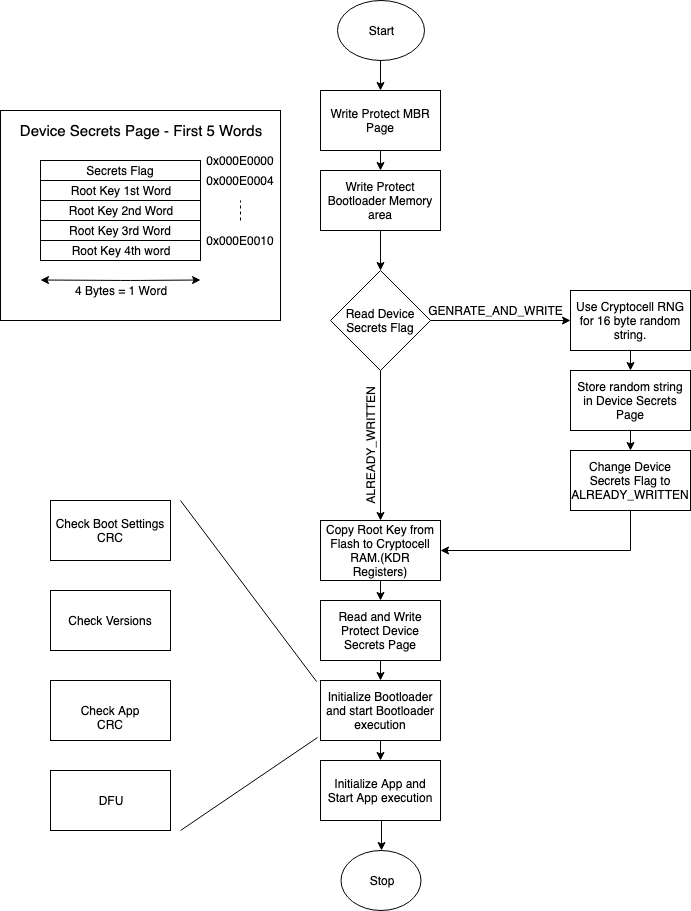

The diagram above was exported from draw.io. Its source (the exported page's mxGraphModel, read from the mxfile embedded in the PNG):
<mxGraphModel dx="1186" dy="736" grid="1" gridSize="10" guides="1" tooltips="1" connect="1" arrows="1" fold="1" page="1" pageScale="1" pageWidth="827" pageHeight="1169" math="0" shadow="0">
  <root>
    <mxCell id="0" />
    <mxCell id="1" parent="0" />
    <mxCell id="1zSv0hCTSPnpiNo1tn0u-68" value="" style="rounded=0;whiteSpace=wrap;html=1;" vertex="1" parent="1">
      <mxGeometry x="40" y="280" width="280" height="210" as="geometry" />
    </mxCell>
    <mxCell id="1zSv0hCTSPnpiNo1tn0u-25" style="edgeStyle=orthogonalEdgeStyle;rounded=0;orthogonalLoop=1;jettySize=auto;html=1;exitX=0.5;exitY=1;exitDx=0;exitDy=0;entryX=0.5;entryY=0;entryDx=0;entryDy=0;" edge="1" parent="1" source="1zSv0hCTSPnpiNo1tn0u-2" target="1zSv0hCTSPnpiNo1tn0u-3">
      <mxGeometry relative="1" as="geometry" />
    </mxCell>
    <mxCell id="1zSv0hCTSPnpiNo1tn0u-2" value="Start" style="ellipse;whiteSpace=wrap;html=1;" vertex="1" parent="1">
      <mxGeometry x="377" y="170" width="87" height="60" as="geometry" />
    </mxCell>
    <mxCell id="1zSv0hCTSPnpiNo1tn0u-17" style="edgeStyle=orthogonalEdgeStyle;rounded=0;orthogonalLoop=1;jettySize=auto;html=1;exitX=0.5;exitY=1;exitDx=0;exitDy=0;entryX=0.5;entryY=0;entryDx=0;entryDy=0;" edge="1" parent="1" source="1zSv0hCTSPnpiNo1tn0u-3" target="1zSv0hCTSPnpiNo1tn0u-4">
      <mxGeometry relative="1" as="geometry" />
    </mxCell>
    <mxCell id="1zSv0hCTSPnpiNo1tn0u-3" value="Write Protect MBR Page" style="rounded=0;whiteSpace=wrap;html=1;" vertex="1" parent="1">
      <mxGeometry x="360" y="260" width="120" height="60" as="geometry" />
    </mxCell>
    <mxCell id="1zSv0hCTSPnpiNo1tn0u-16" style="edgeStyle=orthogonalEdgeStyle;rounded=0;orthogonalLoop=1;jettySize=auto;html=1;exitX=0.5;exitY=1;exitDx=0;exitDy=0;entryX=0.5;entryY=0;entryDx=0;entryDy=0;" edge="1" parent="1" source="1zSv0hCTSPnpiNo1tn0u-4" target="1zSv0hCTSPnpiNo1tn0u-6">
      <mxGeometry relative="1" as="geometry" />
    </mxCell>
    <mxCell id="1zSv0hCTSPnpiNo1tn0u-4" value="Write Protect Bootloader Memory area" style="rounded=0;whiteSpace=wrap;html=1;" vertex="1" parent="1">
      <mxGeometry x="360" y="340" width="120" height="60" as="geometry" />
    </mxCell>
    <mxCell id="1zSv0hCTSPnpiNo1tn0u-11" style="edgeStyle=orthogonalEdgeStyle;rounded=0;orthogonalLoop=1;jettySize=auto;html=1;exitX=0.5;exitY=1;exitDx=0;exitDy=0;entryX=0.5;entryY=0;entryDx=0;entryDy=0;" edge="1" parent="1" source="1zSv0hCTSPnpiNo1tn0u-6" target="1zSv0hCTSPnpiNo1tn0u-7">
      <mxGeometry relative="1" as="geometry" />
    </mxCell>
    <mxCell id="1zSv0hCTSPnpiNo1tn0u-12" style="edgeStyle=orthogonalEdgeStyle;rounded=0;orthogonalLoop=1;jettySize=auto;html=1;entryX=0;entryY=0.5;entryDx=0;entryDy=0;" edge="1" parent="1" source="1zSv0hCTSPnpiNo1tn0u-6" target="1zSv0hCTSPnpiNo1tn0u-8">
      <mxGeometry relative="1" as="geometry" />
    </mxCell>
    <mxCell id="1zSv0hCTSPnpiNo1tn0u-6" value="Read Device Secrets Flag" style="rhombus;whiteSpace=wrap;html=1;" vertex="1" parent="1">
      <mxGeometry x="370" y="440" width="100" height="100" as="geometry" />
    </mxCell>
    <mxCell id="1zSv0hCTSPnpiNo1tn0u-40" style="edgeStyle=orthogonalEdgeStyle;rounded=0;orthogonalLoop=1;jettySize=auto;html=1;exitX=0.5;exitY=1;exitDx=0;exitDy=0;entryX=0.5;entryY=0;entryDx=0;entryDy=0;startArrow=none;startFill=0;endArrow=classic;endFill=1;" edge="1" parent="1" source="1zSv0hCTSPnpiNo1tn0u-7" target="1zSv0hCTSPnpiNo1tn0u-23">
      <mxGeometry relative="1" as="geometry" />
    </mxCell>
    <mxCell id="1zSv0hCTSPnpiNo1tn0u-7" value="Copy Root Key from Flash to Cryptocell RAM.(KDR Registers)" style="rounded=0;whiteSpace=wrap;html=1;" vertex="1" parent="1">
      <mxGeometry x="360" y="690" width="120" height="60" as="geometry" />
    </mxCell>
    <mxCell id="1zSv0hCTSPnpiNo1tn0u-13" style="edgeStyle=orthogonalEdgeStyle;rounded=0;orthogonalLoop=1;jettySize=auto;html=1;exitX=0.5;exitY=1;exitDx=0;exitDy=0;entryX=0.5;entryY=0;entryDx=0;entryDy=0;" edge="1" parent="1" source="1zSv0hCTSPnpiNo1tn0u-8" target="1zSv0hCTSPnpiNo1tn0u-9">
      <mxGeometry relative="1" as="geometry" />
    </mxCell>
    <mxCell id="1zSv0hCTSPnpiNo1tn0u-8" value="Use Cryptocell RNG for 16 byte random string." style="rounded=0;whiteSpace=wrap;html=1;" vertex="1" parent="1">
      <mxGeometry x="610" y="460" width="120" height="60" as="geometry" />
    </mxCell>
    <mxCell id="1zSv0hCTSPnpiNo1tn0u-14" style="edgeStyle=orthogonalEdgeStyle;rounded=0;orthogonalLoop=1;jettySize=auto;html=1;exitX=0.5;exitY=1;exitDx=0;exitDy=0;entryX=0.5;entryY=0;entryDx=0;entryDy=0;" edge="1" parent="1" source="1zSv0hCTSPnpiNo1tn0u-9" target="1zSv0hCTSPnpiNo1tn0u-10">
      <mxGeometry relative="1" as="geometry" />
    </mxCell>
    <mxCell id="1zSv0hCTSPnpiNo1tn0u-9" value="Store random string in Device Secrets Page" style="rounded=0;whiteSpace=wrap;html=1;" vertex="1" parent="1">
      <mxGeometry x="610" y="540" width="120" height="60" as="geometry" />
    </mxCell>
    <mxCell id="1zSv0hCTSPnpiNo1tn0u-15" style="edgeStyle=orthogonalEdgeStyle;rounded=0;orthogonalLoop=1;jettySize=auto;html=1;exitX=0.5;exitY=1;exitDx=0;exitDy=0;entryX=1;entryY=0.5;entryDx=0;entryDy=0;" edge="1" parent="1" source="1zSv0hCTSPnpiNo1tn0u-10" target="1zSv0hCTSPnpiNo1tn0u-7">
      <mxGeometry relative="1" as="geometry" />
    </mxCell>
    <mxCell id="1zSv0hCTSPnpiNo1tn0u-10" value="Change Device Secrets Flag to&lt;br&gt;ALREADY_WRITTEN" style="rounded=0;whiteSpace=wrap;html=1;" vertex="1" parent="1">
      <mxGeometry x="610" y="620" width="120" height="60" as="geometry" />
    </mxCell>
    <mxCell id="1zSv0hCTSPnpiNo1tn0u-20" value="GENRATE_AND_WRITE" style="text;html=1;strokeColor=none;fillColor=none;align=center;verticalAlign=middle;whiteSpace=wrap;rounded=0;" vertex="1" parent="1">
      <mxGeometry x="510" y="470" width="50" height="20" as="geometry" />
    </mxCell>
    <mxCell id="1zSv0hCTSPnpiNo1tn0u-21" value="ALREADY_WRITTEN" style="text;html=1;strokeColor=none;fillColor=none;align=center;verticalAlign=middle;whiteSpace=wrap;rounded=0;rotation=-90;" vertex="1" parent="1">
      <mxGeometry x="390" y="605" width="40" height="20" as="geometry" />
    </mxCell>
    <mxCell id="1zSv0hCTSPnpiNo1tn0u-30" style="edgeStyle=orthogonalEdgeStyle;rounded=0;orthogonalLoop=1;jettySize=auto;html=1;exitX=0.5;exitY=1;exitDx=0;exitDy=0;entryX=0.5;entryY=0;entryDx=0;entryDy=0;" edge="1" parent="1" source="1zSv0hCTSPnpiNo1tn0u-23" target="1zSv0hCTSPnpiNo1tn0u-26">
      <mxGeometry relative="1" as="geometry" />
    </mxCell>
    <mxCell id="1zSv0hCTSPnpiNo1tn0u-23" value="Read and Write Protect Device Secrets Page" style="rounded=0;whiteSpace=wrap;html=1;" vertex="1" parent="1">
      <mxGeometry x="360" y="770" width="120" height="60" as="geometry" />
    </mxCell>
    <mxCell id="1zSv0hCTSPnpiNo1tn0u-29" style="edgeStyle=orthogonalEdgeStyle;rounded=0;orthogonalLoop=1;jettySize=auto;html=1;exitX=0.5;exitY=1;exitDx=0;exitDy=0;entryX=0.5;entryY=0;entryDx=0;entryDy=0;" edge="1" parent="1" source="1zSv0hCTSPnpiNo1tn0u-26" target="1zSv0hCTSPnpiNo1tn0u-27">
      <mxGeometry relative="1" as="geometry" />
    </mxCell>
    <mxCell id="1zSv0hCTSPnpiNo1tn0u-26" value="Initialize Bootloader and start Bootloader execution" style="rounded=0;whiteSpace=wrap;html=1;" vertex="1" parent="1">
      <mxGeometry x="360" y="850" width="120" height="60" as="geometry" />
    </mxCell>
    <mxCell id="1zSv0hCTSPnpiNo1tn0u-32" style="edgeStyle=orthogonalEdgeStyle;rounded=0;orthogonalLoop=1;jettySize=auto;html=1;exitX=0.5;exitY=1;exitDx=0;exitDy=0;entryX=0.5;entryY=0;entryDx=0;entryDy=0;" edge="1" parent="1" source="1zSv0hCTSPnpiNo1tn0u-27" target="1zSv0hCTSPnpiNo1tn0u-31">
      <mxGeometry relative="1" as="geometry" />
    </mxCell>
    <mxCell id="1zSv0hCTSPnpiNo1tn0u-27" value="Initialize App and Start App execution" style="rounded=0;whiteSpace=wrap;html=1;" vertex="1" parent="1">
      <mxGeometry x="360" y="930" width="120" height="60" as="geometry" />
    </mxCell>
    <mxCell id="1zSv0hCTSPnpiNo1tn0u-31" value="Stop" style="ellipse;whiteSpace=wrap;html=1;" vertex="1" parent="1">
      <mxGeometry x="380.5" y="1020" width="80" height="60" as="geometry" />
    </mxCell>
    <mxCell id="1zSv0hCTSPnpiNo1tn0u-34" value="Check Boot Settings CRC" style="rounded=0;whiteSpace=wrap;html=1;" vertex="1" parent="1">
      <mxGeometry x="90" y="670" width="120" height="60" as="geometry" />
    </mxCell>
    <mxCell id="1zSv0hCTSPnpiNo1tn0u-35" value="Check Versions" style="rounded=0;whiteSpace=wrap;html=1;" vertex="1" parent="1">
      <mxGeometry x="90" y="760" width="120" height="60" as="geometry" />
    </mxCell>
    <mxCell id="1zSv0hCTSPnpiNo1tn0u-36" value="Check App CRC" style="rounded=0;whiteSpace=wrap;html=1;" vertex="1" parent="1">
      <mxGeometry x="90" y="850" width="120" height="60" as="geometry" />
    </mxCell>
    <mxCell id="1zSv0hCTSPnpiNo1tn0u-37" value="DFU" style="rounded=0;whiteSpace=wrap;html=1;" vertex="1" parent="1">
      <mxGeometry x="90" y="940" width="120" height="60" as="geometry" />
    </mxCell>
    <mxCell id="1zSv0hCTSPnpiNo1tn0u-38" value="" style="endArrow=none;startArrow=none;html=1;entryX=-0.025;entryY=0.95;entryDx=0;entryDy=0;entryPerimeter=0;startFill=0;endFill=0;" edge="1" parent="1" target="1zSv0hCTSPnpiNo1tn0u-26">
      <mxGeometry width="50" height="50" relative="1" as="geometry">
        <mxPoint x="220" y="1000" as="sourcePoint" />
        <mxPoint x="140" y="1100" as="targetPoint" />
      </mxGeometry>
    </mxCell>
    <mxCell id="1zSv0hCTSPnpiNo1tn0u-39" value="" style="endArrow=none;startArrow=none;html=1;entryX=-0.033;entryY=0.017;entryDx=0;entryDy=0;entryPerimeter=0;startFill=0;endFill=0;" edge="1" parent="1" target="1zSv0hCTSPnpiNo1tn0u-26">
      <mxGeometry width="50" height="50" relative="1" as="geometry">
        <mxPoint x="220" y="670" as="sourcePoint" />
        <mxPoint x="140" y="1100" as="targetPoint" />
      </mxGeometry>
    </mxCell>
    <mxCell id="1zSv0hCTSPnpiNo1tn0u-45" value="Secrets Flag" style="rounded=0;whiteSpace=wrap;html=1;" vertex="1" parent="1">
      <mxGeometry x="80" y="330" width="160" height="20" as="geometry" />
    </mxCell>
    <mxCell id="1zSv0hCTSPnpiNo1tn0u-53" value="" style="endArrow=classic;startArrow=classic;html=1;" edge="1" parent="1">
      <mxGeometry width="50" height="50" relative="1" as="geometry">
        <mxPoint x="80" y="449.5" as="sourcePoint" />
        <mxPoint x="240" y="449.5" as="targetPoint" />
        <Array as="points">
          <mxPoint x="170" y="450" />
        </Array>
      </mxGeometry>
    </mxCell>
    <mxCell id="1zSv0hCTSPnpiNo1tn0u-54" value="4 Bytes = 1 Word" style="text;html=1;strokeColor=none;fillColor=none;align=center;verticalAlign=middle;whiteSpace=wrap;rounded=0;" vertex="1" parent="1">
      <mxGeometry x="105" y="450" width="110" height="20" as="geometry" />
    </mxCell>
    <mxCell id="1zSv0hCTSPnpiNo1tn0u-57" value="&lt;font style=&quot;font-size: 15px&quot;&gt;Device Secrets Page - First 5 Words&lt;/font&gt;" style="text;html=1;strokeColor=none;fillColor=none;align=center;verticalAlign=middle;whiteSpace=wrap;rounded=0;" vertex="1" parent="1">
      <mxGeometry x="50" y="290" width="260" height="20" as="geometry" />
    </mxCell>
    <mxCell id="1zSv0hCTSPnpiNo1tn0u-58" value="Root Key 1st Word" style="rounded=0;whiteSpace=wrap;html=1;" vertex="1" parent="1">
      <mxGeometry x="80" y="350" width="160" height="20" as="geometry" />
    </mxCell>
    <mxCell id="1zSv0hCTSPnpiNo1tn0u-59" value="Root Key 2nd Word" style="rounded=0;whiteSpace=wrap;html=1;" vertex="1" parent="1">
      <mxGeometry x="80" y="370" width="160" height="20" as="geometry" />
    </mxCell>
    <mxCell id="1zSv0hCTSPnpiNo1tn0u-60" value="Root Key 3rd Word" style="rounded=0;whiteSpace=wrap;html=1;" vertex="1" parent="1">
      <mxGeometry x="80" y="390" width="160" height="20" as="geometry" />
    </mxCell>
    <mxCell id="1zSv0hCTSPnpiNo1tn0u-61" value="Root Key 4th word" style="rounded=0;whiteSpace=wrap;html=1;" vertex="1" parent="1">
      <mxGeometry x="80" y="410" width="160" height="20" as="geometry" />
    </mxCell>
    <mxCell id="1zSv0hCTSPnpiNo1tn0u-64" value="0x000E0000" style="text;html=1;strokeColor=none;fillColor=none;align=center;verticalAlign=middle;whiteSpace=wrap;rounded=0;" vertex="1" parent="1">
      <mxGeometry x="260" y="320" width="40" height="20" as="geometry" />
    </mxCell>
    <mxCell id="1zSv0hCTSPnpiNo1tn0u-65" value="0x000E0004" style="text;html=1;strokeColor=none;fillColor=none;align=center;verticalAlign=middle;whiteSpace=wrap;rounded=0;" vertex="1" parent="1">
      <mxGeometry x="260" y="340" width="40" height="20" as="geometry" />
    </mxCell>
    <mxCell id="1zSv0hCTSPnpiNo1tn0u-66" value="" style="endArrow=none;dashed=1;html=1;" edge="1" parent="1">
      <mxGeometry width="50" height="50" relative="1" as="geometry">
        <mxPoint x="280" y="390" as="sourcePoint" />
        <mxPoint x="280" y="370" as="targetPoint" />
      </mxGeometry>
    </mxCell>
    <mxCell id="1zSv0hCTSPnpiNo1tn0u-67" value="0x000E0010" style="text;html=1;strokeColor=none;fillColor=none;align=center;verticalAlign=middle;whiteSpace=wrap;rounded=0;" vertex="1" parent="1">
      <mxGeometry x="260" y="400" width="40" height="20" as="geometry" />
    </mxCell>
  </root>
</mxGraphModel>